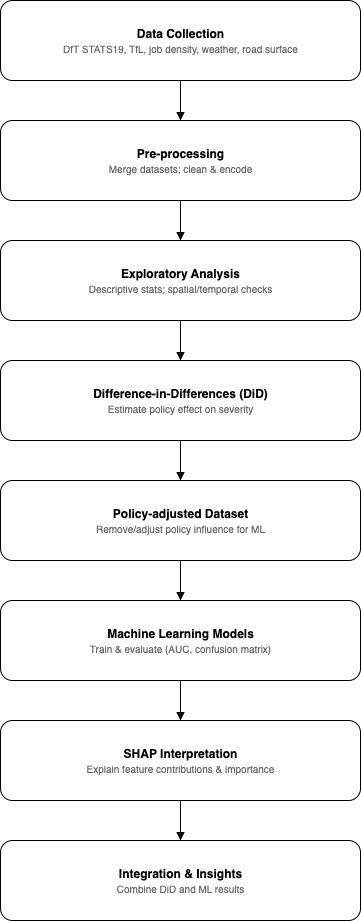

The diagram above was exported from draw.io. Its source (the exported page's mxGraphModel, read from the mxfile embedded in the PNG):
<mxGraphModel dx="976" dy="629" grid="1" gridSize="10" guides="1" tooltips="1" connect="1" arrows="1" fold="1" page="1" pageScale="1" pageWidth="1100" pageHeight="1700" math="0" shadow="0">
  <root>
    <mxCell id="0" />
    <mxCell id="1" parent="0" />
    <mxCell id="v1" value="&lt;b&gt;Data Collection&lt;/b&gt;&lt;br/&gt;&lt;font color='#666666' style='font-size:10px'&gt;DfT STATS19, TfL, job density, weather, road surface&lt;/font&gt;" style="rounded=1;whiteSpace=wrap;html=1;align=center;verticalAlign=middle;fontSize=12;" parent="1" vertex="1">
      <mxGeometry x="240" y="60" width="360" height="80" as="geometry" />
    </mxCell>
    <mxCell id="v2" value="&lt;b&gt;Pre-processing&lt;/b&gt;&lt;br/&gt;&lt;font color='#666666' style='font-size:10px'&gt;Merge datasets; clean &amp; encode&lt;/font&gt;" style="rounded=1;whiteSpace=wrap;html=1;align=center;verticalAlign=middle;fontSize=12;" parent="1" vertex="1">
      <mxGeometry x="240" y="180" width="360" height="80" as="geometry" />
    </mxCell>
    <mxCell id="v3" value="&lt;b&gt;Exploratory Analysis&lt;/b&gt;&lt;br/&gt;&lt;font color='#666666' style='font-size:10px'&gt;Descriptive stats; spatial/temporal checks&lt;/font&gt;" style="rounded=1;whiteSpace=wrap;html=1;align=center;verticalAlign=middle;fontSize=12;" parent="1" vertex="1">
      <mxGeometry x="240" y="300" width="360" height="80" as="geometry" />
    </mxCell>
    <mxCell id="v4" value="&lt;b&gt;Difference-in-Differences (DiD)&lt;/b&gt;&lt;br/&gt;&lt;font color='#666666' style='font-size:10px'&gt;Estimate policy effect on severity&lt;/font&gt;" style="rounded=1;whiteSpace=wrap;html=1;align=center;verticalAlign=middle;fontSize=12;" parent="1" vertex="1">
      <mxGeometry x="240" y="420" width="360" height="80" as="geometry" />
    </mxCell>
    <mxCell id="v5" value="&lt;b&gt;Policy-adjusted Dataset&lt;/b&gt;&lt;br/&gt;&lt;font color='#666666' style='font-size:10px'&gt;Remove/adjust policy influence for ML&lt;/font&gt;" style="rounded=1;whiteSpace=wrap;html=1;align=center;verticalAlign=middle;fontSize=12;" parent="1" vertex="1">
      <mxGeometry x="240" y="540" width="360" height="80" as="geometry" />
    </mxCell>
    <mxCell id="v6" value="&lt;b&gt;Machine Learning Models&lt;/b&gt;&lt;br/&gt;&lt;font color='#666666' style='font-size:10px'&gt;Train &amp; evaluate (AUC, confusion matrix)&lt;/font&gt;" style="rounded=1;whiteSpace=wrap;html=1;align=center;verticalAlign=middle;fontSize=12;" parent="1" vertex="1">
      <mxGeometry x="240" y="660" width="360" height="80" as="geometry" />
    </mxCell>
    <mxCell id="v7" value="&lt;b&gt;SHAP Interpretation&lt;/b&gt;&lt;br/&gt;&lt;font color='#666666' style='font-size:10px'&gt;Explain feature contributions &amp; importance&lt;/font&gt;" style="rounded=1;whiteSpace=wrap;html=1;align=center;verticalAlign=middle;fontSize=12;" parent="1" vertex="1">
      <mxGeometry x="240" y="780" width="360" height="80" as="geometry" />
    </mxCell>
    <mxCell id="v8" value="&lt;b&gt;Integration &amp; Insights&lt;/b&gt;&lt;br/&gt;&lt;font color='#666666' style='font-size:10px'&gt;Combine DiD and ML results&lt;/font&gt;" style="rounded=1;whiteSpace=wrap;html=1;align=center;verticalAlign=middle;fontSize=12;" parent="1" vertex="1">
      <mxGeometry x="240" y="900" width="360" height="80" as="geometry" />
    </mxCell>
    <mxCell id="e1" style="endArrow=block;html=1;rounded=1;" parent="1" source="v1" target="v2" edge="1">
      <mxGeometry relative="1" as="geometry" />
    </mxCell>
    <mxCell id="e2" style="endArrow=block;html=1;rounded=1;" parent="1" source="v2" target="v3" edge="1">
      <mxGeometry relative="1" as="geometry" />
    </mxCell>
    <mxCell id="e3" style="endArrow=block;html=1;rounded=1;" parent="1" source="v3" target="v4" edge="1">
      <mxGeometry relative="1" as="geometry" />
    </mxCell>
    <mxCell id="e4" style="endArrow=block;html=1;rounded=1;" parent="1" source="v4" target="v5" edge="1">
      <mxGeometry relative="1" as="geometry" />
    </mxCell>
    <mxCell id="e5" style="endArrow=block;html=1;rounded=1;" parent="1" source="v5" target="v6" edge="1">
      <mxGeometry relative="1" as="geometry" />
    </mxCell>
    <mxCell id="e6" style="endArrow=block;html=1;rounded=1;" parent="1" source="v6" target="v7" edge="1">
      <mxGeometry relative="1" as="geometry" />
    </mxCell>
    <mxCell id="e7" style="endArrow=block;html=1;rounded=1;" parent="1" source="v7" target="v8" edge="1">
      <mxGeometry relative="1" as="geometry" />
    </mxCell>
  </root>
</mxGraphModel>